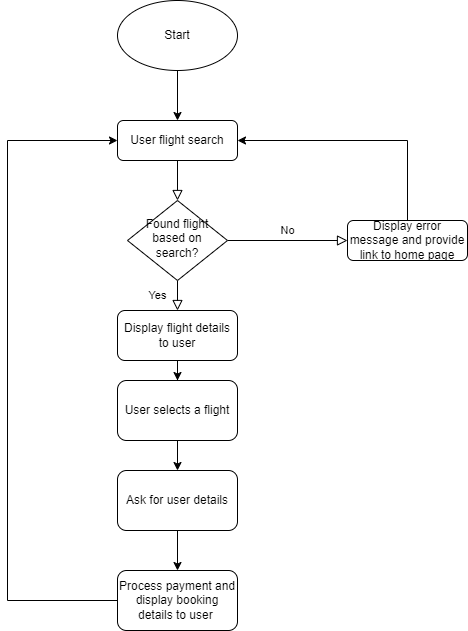

The diagram above was exported from draw.io. Its source (the exported page's mxGraphModel, read from the mxfile embedded in the PNG):
<mxGraphModel dx="1221" dy="677" grid="1" gridSize="10" guides="1" tooltips="1" connect="1" arrows="1" fold="1" page="1" pageScale="1" pageWidth="827" pageHeight="1169" math="0" shadow="0">
  <root>
    <mxCell id="WIyWlLk6GJQsqaUBKTNV-0" />
    <mxCell id="WIyWlLk6GJQsqaUBKTNV-1" parent="WIyWlLk6GJQsqaUBKTNV-0" />
    <mxCell id="WIyWlLk6GJQsqaUBKTNV-2" value="" style="rounded=0;html=1;jettySize=auto;orthogonalLoop=1;fontSize=11;endArrow=block;endFill=0;endSize=8;strokeWidth=1;shadow=0;labelBackgroundColor=none;edgeStyle=orthogonalEdgeStyle;" parent="WIyWlLk6GJQsqaUBKTNV-1" source="WIyWlLk6GJQsqaUBKTNV-3" target="WIyWlLk6GJQsqaUBKTNV-6" edge="1">
      <mxGeometry relative="1" as="geometry" />
    </mxCell>
    <mxCell id="WIyWlLk6GJQsqaUBKTNV-3" value="User flight search" style="rounded=1;whiteSpace=wrap;html=1;fontSize=12;glass=0;strokeWidth=1;shadow=0;" parent="WIyWlLk6GJQsqaUBKTNV-1" vertex="1">
      <mxGeometry x="160" y="130" width="120" height="40" as="geometry" />
    </mxCell>
    <mxCell id="WIyWlLk6GJQsqaUBKTNV-4" value="Yes" style="rounded=0;html=1;jettySize=auto;orthogonalLoop=1;fontSize=11;endArrow=block;endFill=0;endSize=8;strokeWidth=1;shadow=0;labelBackgroundColor=none;edgeStyle=orthogonalEdgeStyle;" parent="WIyWlLk6GJQsqaUBKTNV-1" source="WIyWlLk6GJQsqaUBKTNV-6" target="3s5IYEN0XRfYMX462KBb-4" edge="1">
      <mxGeometry y="20" relative="1" as="geometry">
        <mxPoint as="offset" />
        <mxPoint x="220" y="350" as="targetPoint" />
      </mxGeometry>
    </mxCell>
    <mxCell id="WIyWlLk6GJQsqaUBKTNV-5" value="No" style="edgeStyle=orthogonalEdgeStyle;rounded=0;html=1;jettySize=auto;orthogonalLoop=1;fontSize=11;endArrow=block;endFill=0;endSize=8;strokeWidth=1;shadow=0;labelBackgroundColor=none;" parent="WIyWlLk6GJQsqaUBKTNV-1" source="WIyWlLk6GJQsqaUBKTNV-6" target="WIyWlLk6GJQsqaUBKTNV-7" edge="1">
      <mxGeometry y="10" relative="1" as="geometry">
        <mxPoint as="offset" />
      </mxGeometry>
    </mxCell>
    <mxCell id="WIyWlLk6GJQsqaUBKTNV-6" value="Found flight based on search?" style="rhombus;whiteSpace=wrap;html=1;shadow=0;fontFamily=Helvetica;fontSize=12;align=center;strokeWidth=1;spacing=6;spacingTop=-4;" parent="WIyWlLk6GJQsqaUBKTNV-1" vertex="1">
      <mxGeometry x="170" y="210" width="100" height="80" as="geometry" />
    </mxCell>
    <mxCell id="3s5IYEN0XRfYMX462KBb-3" style="edgeStyle=orthogonalEdgeStyle;rounded=0;orthogonalLoop=1;jettySize=auto;html=1;entryX=1;entryY=0.5;entryDx=0;entryDy=0;" edge="1" parent="WIyWlLk6GJQsqaUBKTNV-1" source="WIyWlLk6GJQsqaUBKTNV-7" target="WIyWlLk6GJQsqaUBKTNV-3">
      <mxGeometry relative="1" as="geometry">
        <Array as="points">
          <mxPoint x="450" y="150" />
        </Array>
      </mxGeometry>
    </mxCell>
    <mxCell id="WIyWlLk6GJQsqaUBKTNV-7" value="Display error message and provide link to home page" style="rounded=1;whiteSpace=wrap;html=1;fontSize=12;glass=0;strokeWidth=1;shadow=0;" parent="WIyWlLk6GJQsqaUBKTNV-1" vertex="1">
      <mxGeometry x="390" y="230" width="120" height="40" as="geometry" />
    </mxCell>
    <mxCell id="3s5IYEN0XRfYMX462KBb-2" style="edgeStyle=orthogonalEdgeStyle;rounded=0;orthogonalLoop=1;jettySize=auto;html=1;" edge="1" parent="WIyWlLk6GJQsqaUBKTNV-1" source="3s5IYEN0XRfYMX462KBb-0" target="WIyWlLk6GJQsqaUBKTNV-3">
      <mxGeometry relative="1" as="geometry" />
    </mxCell>
    <mxCell id="3s5IYEN0XRfYMX462KBb-0" value="Start" style="ellipse;whiteSpace=wrap;html=1;" vertex="1" parent="WIyWlLk6GJQsqaUBKTNV-1">
      <mxGeometry x="160" y="10" width="120" height="70" as="geometry" />
    </mxCell>
    <mxCell id="3s5IYEN0XRfYMX462KBb-7" style="edgeStyle=orthogonalEdgeStyle;rounded=0;orthogonalLoop=1;jettySize=auto;html=1;entryX=0.5;entryY=0;entryDx=0;entryDy=0;" edge="1" parent="WIyWlLk6GJQsqaUBKTNV-1" source="3s5IYEN0XRfYMX462KBb-4" target="3s5IYEN0XRfYMX462KBb-6">
      <mxGeometry relative="1" as="geometry" />
    </mxCell>
    <mxCell id="3s5IYEN0XRfYMX462KBb-4" value="Display flight details to user" style="rounded=1;whiteSpace=wrap;html=1;" vertex="1" parent="WIyWlLk6GJQsqaUBKTNV-1">
      <mxGeometry x="160" y="320" width="120" height="50" as="geometry" />
    </mxCell>
    <mxCell id="3s5IYEN0XRfYMX462KBb-10" value="" style="edgeStyle=orthogonalEdgeStyle;rounded=0;orthogonalLoop=1;jettySize=auto;html=1;" edge="1" parent="WIyWlLk6GJQsqaUBKTNV-1" source="3s5IYEN0XRfYMX462KBb-6" target="3s5IYEN0XRfYMX462KBb-9">
      <mxGeometry relative="1" as="geometry" />
    </mxCell>
    <mxCell id="3s5IYEN0XRfYMX462KBb-6" value="User selects a flight" style="rounded=1;whiteSpace=wrap;html=1;" vertex="1" parent="WIyWlLk6GJQsqaUBKTNV-1">
      <mxGeometry x="160" y="390" width="120" height="60" as="geometry" />
    </mxCell>
    <mxCell id="3s5IYEN0XRfYMX462KBb-13" value="" style="edgeStyle=orthogonalEdgeStyle;rounded=0;orthogonalLoop=1;jettySize=auto;html=1;" edge="1" parent="WIyWlLk6GJQsqaUBKTNV-1" source="3s5IYEN0XRfYMX462KBb-9" target="3s5IYEN0XRfYMX462KBb-12">
      <mxGeometry relative="1" as="geometry" />
    </mxCell>
    <mxCell id="3s5IYEN0XRfYMX462KBb-9" value="Ask for user details" style="whiteSpace=wrap;html=1;rounded=1;" vertex="1" parent="WIyWlLk6GJQsqaUBKTNV-1">
      <mxGeometry x="160" y="480" width="120" height="60" as="geometry" />
    </mxCell>
    <mxCell id="3s5IYEN0XRfYMX462KBb-14" style="edgeStyle=orthogonalEdgeStyle;rounded=0;orthogonalLoop=1;jettySize=auto;html=1;" edge="1" parent="WIyWlLk6GJQsqaUBKTNV-1" source="3s5IYEN0XRfYMX462KBb-12" target="WIyWlLk6GJQsqaUBKTNV-3">
      <mxGeometry relative="1" as="geometry">
        <Array as="points">
          <mxPoint x="50" y="610" />
          <mxPoint x="50" y="150" />
        </Array>
      </mxGeometry>
    </mxCell>
    <mxCell id="3s5IYEN0XRfYMX462KBb-12" value="Process payment and display booking details to user&amp;nbsp;" style="whiteSpace=wrap;html=1;rounded=1;" vertex="1" parent="WIyWlLk6GJQsqaUBKTNV-1">
      <mxGeometry x="160" y="580" width="120" height="60" as="geometry" />
    </mxCell>
  </root>
</mxGraphModel>